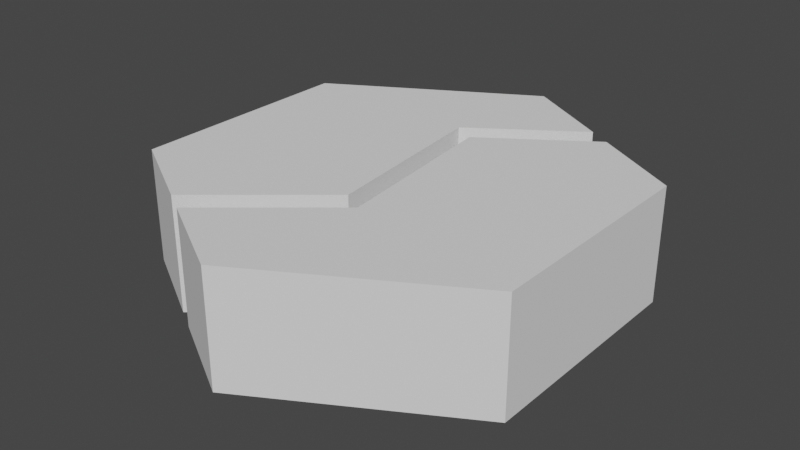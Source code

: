 # Source: hexRiverStraight.blend  (saved by Blender 2.80.75; exported with 4.5.12 LTS)
import bpy
from mathutils import Matrix  # noqa: F401  (used for matrix-valued properties, if any)

bpy.ops.wm.read_factory_settings(use_empty=True)
scene = bpy.context.scene
scene.name = 'Scene'

# ---- collections
col_collection = bpy.data.collections.new('Collection'); scene.collection.children.link(col_collection)

# ---- world
world_world = bpy.data.worlds.new('World'); scene.world = world_world
world_world.use_nodes = True; world_world.node_tree.nodes.clear()
_N = world_world.node_tree.nodes; _L = world_world.node_tree.links
n0 = _N.new('ShaderNodeOutputWorld'); n0.name = 'World Output'; n0.location = (300, 300)
n1 = _N.new('ShaderNodeBackground'); n1.name = 'Background'; n1.location = (10, 300)
n1.inputs[0].default_value = (0.05088, 0.05088, 0.05088, 1.0)
_L.new(n1.outputs[0], n0.inputs[0])
n0.is_active_output = True
world_world.color = (0.05088, 0.05088, 0.05088)
world_world.use_sun_shadow = False
world_world.sun_shadow_jitter_overblur = 0.0

# ---- meshes
me_circle = bpy.data.meshes.new('Circle')
me_circle.from_pydata([(0.0, 1.0, 0.0), (-0.866, 0.5, 0.0), (-0.866, -0.5, 0.0), (8.742e-08, -1.0, 0.0), (0.866, -0.5, 0.0), (0.866, 0.5, 0.0), (0.0, 1.0, -0.4992), (-0.866, 0.5, -0.4992), (-0.866, -0.5, -0.4992), (8.742e-08, -1.0, -0.4992), (0.866, -0.5, -0.4992), (0.866, 0.5, -0.4992), (0.01345, -0.3102, 0.0), (-0.3849, -0.7778, 0.0), (-0.4811, -0.7222, 0.0), (0.1097, -0.3658, 0.0), (0.01345, -0.3102, -0.4992), (-0.3849, -0.7778, -0.4992), (-0.4811, -0.7222, -0.4992), (0.1097, -0.3658, -0.4992), (0.02615, 0.4101, -0.4992), (0.3849, 0.7778, 0.0), (0.4811, 0.7222, 0.0), (-0.07007, 0.4657, -0.4992), (0.02615, 0.4101, 0.0), (0.3849, 0.7778, -0.4992), (0.4811, 0.7222, -0.4992), (-0.07007, 0.4657, 0.0)], [], [(5, 4, 10, 11), (1, 0, 6, 7), (21, 0, 27), (4, 3, 9, 10), (2, 1, 7, 8), (0, 1, 27), (1, 2, 27), (2, 12, 27), (6, 0, 21, 25), (26, 22, 5, 11), (12, 2, 14), (17, 13, 15, 19), (18, 16, 12, 14), (24, 20, 19, 15), (23, 27, 12, 16), (17, 9, 3, 13), (8, 18, 14, 2), (25, 21, 27, 23), (22, 26, 20, 24), (24, 15, 22), (22, 15, 5), (4, 5, 15), (3, 4, 15), (13, 3, 15), (18, 8, 16), (8, 7, 16), (16, 7, 23), (7, 6, 23), (25, 23, 6), (17, 19, 9), (9, 19, 10), (10, 19, 11), (19, 20, 11), (26, 11, 20)])
_uv = me_circle.uv_layers.new(name='UVMap')
_uv.uv.foreach_set('vector', [0.0, 0.0, 0.0, 0.0, 0.0, 0.0, 0.0, 0.0, 0.0, 0.0, 0.0, 0.0, 0.0, 0.0, 0.0, 0.0, 0.0, 0.0, 0.0, 0.0, 0.0, 0.0, 0.0, 0.0, 0.0, 0.0, 0.0, 0.0, 0.0, 0.0, 0.0, 0.0, 0.0, 0.0, 0.0, 0.0, 0.0, 0.0, 0.0, 0.0, 0.0, 0.0, 0.0, 0.0, 0.0, 0.0, 0.0, 0.0, 0.0, 0.0, 0.0, 0.0, 0.0, 0.0, 0.0, 0.0, 0.0, 0.0, 0.0, 0.0, 0.0, 0.0, 0.0, 0.0, 0.0, 0.0, 0.0, 0.0, 0.0, 0.0, 0.0, 0.0, 0.0, 0.0, 0.0, 0.0, 0.0, 0.0, 0.0, 0.0, 0.0, 0.0, 0.0, 0.0, 0.0, 0.0, 0.0, 0.0, 0.0, 0.0, 0.0, 0.0, 0.0, 0.0, 0.0, 0.0, 0.0, 0.0, 0.0, 0.0, 0.0, 0.0, 0.0, 0.0, 0.0, 0.0, 0.0, 0.0, 0.0, 0.0, 0.0, 0.0, 0.0, 0.0, 0.0, 0.0, 0.0, 0.0, 0.0, 0.0, 0.0, 0.0, 0.0, 0.0, 0.0, 0.0, 0.0, 0.0, 0.0, 0.0, 0.0, 0.0, 0.0, 0.0, 0.0, 0.0, 0.0, 0.0, 0.0, 0.0, 0.0, 0.0, 0.0, 0.0, 0.0, 0.0, 0.0, 0.0, 0.0, 0.0, 0.0, 0.0, 0.0, 0.0, 0.0, 0.0, 0.0, 0.0, 0.0, 0.0, 0.0, 0.0, 0.0, 0.0, 0.0, 0.0, 0.0, 0.0, 0.0, 0.0, 0.0, 0.0, 0.0, 0.0, 0.0, 0.0, 0.0, 0.0, 0.0, 0.0, 0.0, 0.0, 0.0, 0.0, 0.0, 0.0, 0.0, 0.0, 0.0, 0.0, 0.0, 0.0, 0.0, 0.0, 0.0, 0.0, 0.0, 0.0, 0.0, 0.0, 0.0, 0.0, 0.0, 0.0, 0.0, 0.0, 0.0, 0.0, 0.0, 0.0, 0.0, 0.0, 0.0, 0.0, 0.0, 0.0, 0.0, 0.0, 0.0, 0.0, 0.0, 0.0, 0.0, 0.0, 0.0, 0.0, 0.0, 0.0, 0.0, 0.0, 0.0, 0.0])
me_circle.use_remesh_preserve_volume = False
me_circle.use_remesh_preserve_attributes = False
me_circle.use_mirror_vertex_groups = False
me_circle.update()

# ---- objects
ob_circle = bpy.data.objects.new('Circle', me_circle)

# ---- transforms, parenting, visibility, modifiers, constraints
ob_circle.location = (0.0, 0.0, 0.0)
ob_circle.lineart.crease_threshold = 0.0

# ---- collection membership
col_collection.objects.link(ob_circle)

# ---- scene / render settings (as saved in the file)
scene.frame_start = 1; scene.frame_end = 250; scene.frame_set(1)
scene.render.engine = 'BLENDER_EEVEE_NEXT'
scene.cycles.use_denoising = False
scene.cycles.samples = 128
scene.cycles.sampling_pattern = 'TABULATED_SOBOL'
scene.cycles.use_adaptive_sampling = False
scene.cycles.use_light_tree = False
scene.view_settings.view_transform = 'Filmic'
bpy.context.view_layer.update()

# ---- added for rendering (the .blend has no active camera and no usable light): camera, sun
cam_auto = bpy.data.cameras.new('AutoCamera')
cam_auto.lens = 50.0
cam_auto.sensor_width = 36.0
cam_auto.clip_end = 1000.0
ob_auto_camera = bpy.data.objects.new('AutoCamera', cam_auto)
scene.collection.objects.link(ob_auto_camera)
ob_auto_camera.location = (2.4911, -2.98932, 1.74329)
ob_auto_camera.rotation_euler = (1.09748, -7.21219e-08, 0.694738)
scene.camera = ob_auto_camera
light_auto_sun = bpy.data.lights.new('AutoSun', 'SUN')
light_auto_sun.energy = 3.0
light_auto_sun.angle = 0.0523599
ob_auto_sun = bpy.data.objects.new('AutoSun', light_auto_sun)
scene.collection.objects.link(ob_auto_sun)
ob_auto_sun.rotation_euler = (0.872665, 0.174533, 0.523599)
bpy.context.view_layer.update()
